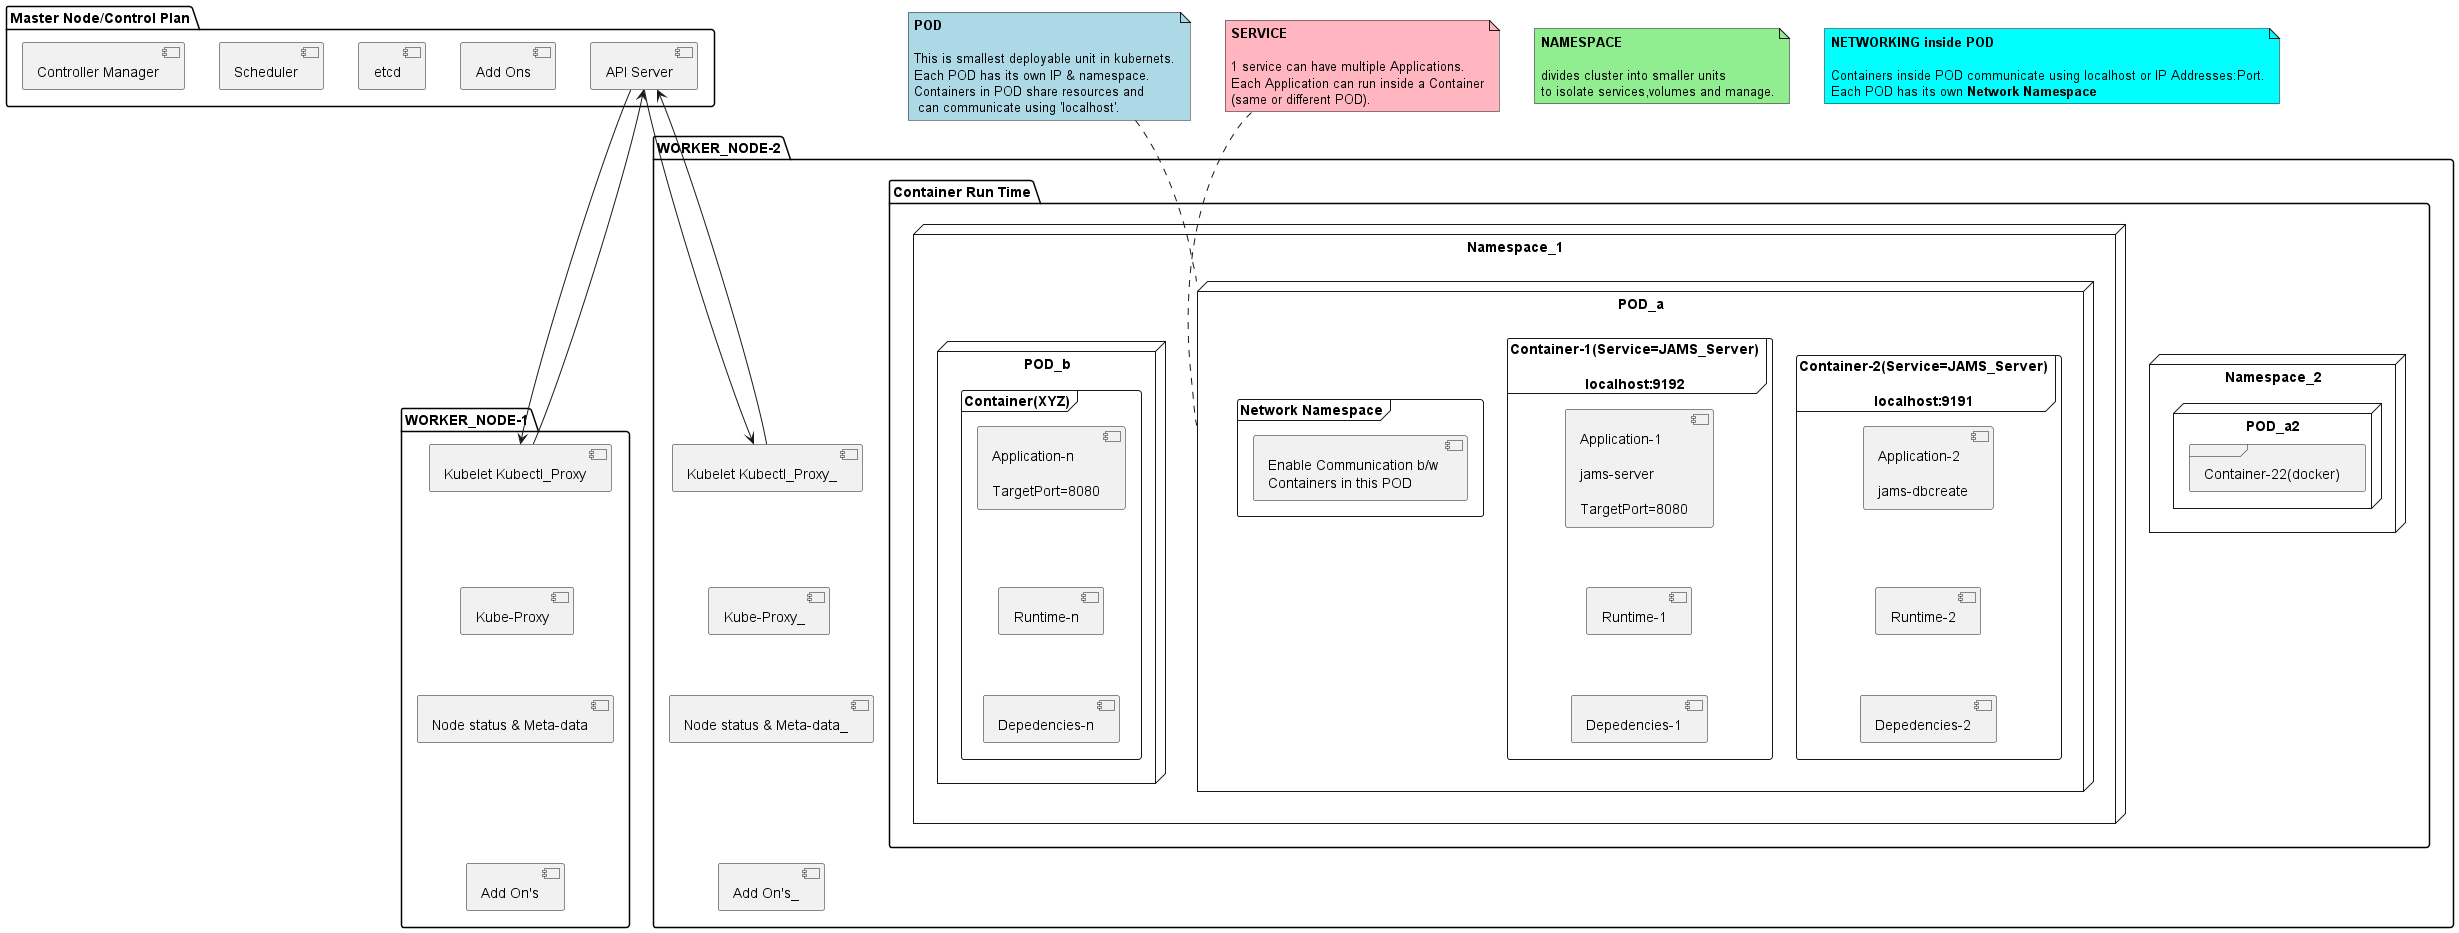

The diagram above was rendered by PlantUML. Its source (embedded in the PNG):
@startuml kubernets_architecture

package "Master Node/Control Plan" {
  /'-[hidden]-> is used for left to right layout'/
  [Controller Manager] -[hidden]> [Scheduler]
  [Scheduler] -[hidden]> [etcd]
  [etcd] -[hidden]> [Add Ons]
  [Add Ons] -[hidden]> [API Server]
  [API Server]
}

package "WORKER_NODE-2" {
  [Kubelet Kubectl_Proxy_] -[hidden]-> [Kube-Proxy_]  
  [Kube-Proxy_] -[hidden]->  [Node status & Meta-data_]
  [Node status & Meta-data_] -[hidden]-> [Add On's_]
  folder "Container Run Time" {
    node "Namespace_2" {
      node "POD_a2" {
          frame "Container-22(docker)" {
          }
      }
    }
  }
}

top to bottom direction
package "WORKER_NODE-1" {
  /'-[hidden]-> is used for top to bottom layout'/
  [Kubelet Kubectl_Proxy] -[hidden]-> [Kube-Proxy]  
  [Kube-Proxy] -[hidden]->  [Node status & Meta-data]
  [Node status & Meta-data] -[hidden]-> [Add On's]
  folder "Container Run Time" {
    node "Namespace_1" {
      node "POD_a" {
          frame "Container-2(Service=JAMS_Server)\n\nlocalhost:9191" {
              [Application-2\n\njams-dbcreate] -[hidden]-> [Runtime-2]
              [Runtime-2] -[hidden]-> [Depedencies-2]
          }
          frame "Container-1(Service=JAMS_Server)\n\nlocalhost:9192" {
              [Application-1\n\njams-server\n\nTargetPort=8080] -[hidden]-> [Runtime-1]
              [Runtime-1] -[hidden]-> [Depedencies-1]
          }
          frame "Network Namespace" {
              [Enable Communication b/w \nContainers in this POD]
          }
      }

      node "POD_b" {
          frame "Container(XYZ)" {
              [Application-n\n\nTargetPort=8080] -[hidden]-> [Runtime-n] 
              [Runtime-n] -[hidden]-> [Depedencies-n]
          }
      }
    }
  }
}

note as N1 #LightGreen
<b>NAMESPACE

divides cluster into smaller units
to isolate services,volumes and manage.
end note

note top of POD_a #LightBlue
<b>POD

This is smallest deployable unit in kubernets.
Each POD has its own IP & namespace.
Containers in POD share resources and
 can communicate using 'localhost'.
end note

note as N3 #aqua
<b>NETWORKING inside POD

Containers inside POD communicate using localhost or IP Addresses:Port.
Each POD has its own <b>Network Namespace
end note

note top of POD_a #LightPink
<b>SERVICE

1 service can have multiple Applications.
Each Application can run inside a Container
(same or different POD).
end note

/'
[user] --> "Master Node/Control Plan" : .yaml
'/
[API Server] -l-> [Kubelet Kubectl_Proxy]
[API Server] <-- [Kubelet Kubectl_Proxy]

[API Server] -l-> [Kubelet Kubectl_Proxy_]
[API Server] <-- [Kubelet Kubectl_Proxy_]

@enduml